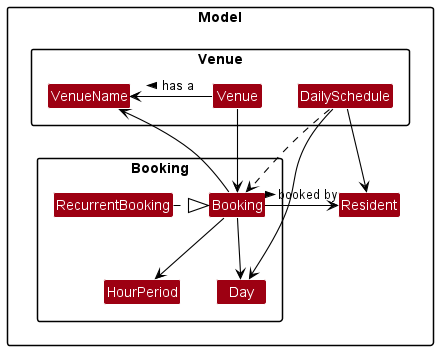

The diagram above was rendered by PlantUML. Its source (embedded in the PNG):
@startuml
!include style.puml
skinparam arrowThickness 1.1
skinparam arrowColor BLACK
skinparam classBackgroundColor MODEL_COLOR

package Model {
package Venue {
class Venue
class VenueName
class DailySchedule
}

package Booking {
class Booking
class RecurrentBooking
class HourPeriod
class Day
}

class Resident
}

Venue -> Booking
Venue -left-> VenueName : has a >

DailySchedule -> Resident
DailySchedule --> Day
DailySchedule .> Booking

Booking -up-> VenueName
Booking -down-> HourPeriod
Booking -down-> Day
Booking -> Resident : booked by >
RecurrentBooking .right.|> Booking

@enduml